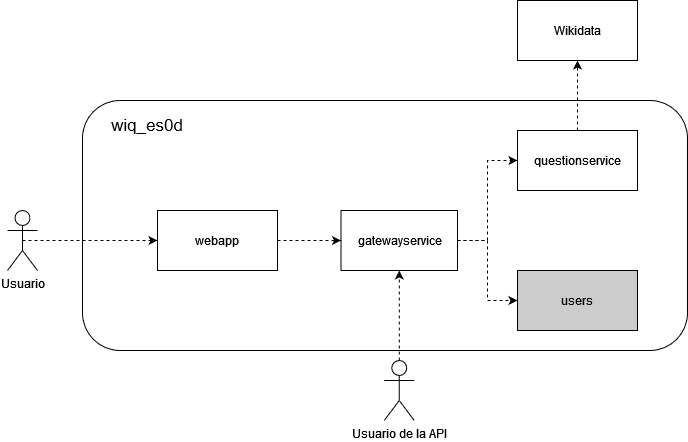

The diagram above was exported from draw.io. Its source (the exported page's mxGraphModel, read from the mxfile embedded in the PNG):
<mxGraphModel dx="1434" dy="734" grid="1" gridSize="10" guides="1" tooltips="1" connect="1" arrows="1" fold="1" page="1" pageScale="1" pageWidth="827" pageHeight="1169" math="0" shadow="0">
  <root>
    <mxCell id="0" />
    <mxCell id="1" parent="0" />
    <mxCell id="qZlarlrTFz4414dlfXtQ-3" value="" style="rounded=1;whiteSpace=wrap;html=1;verticalAlign=bottom;labelPosition=left;verticalLabelPosition=top;align=right;" parent="1" vertex="1">
      <mxGeometry x="155" y="150" width="605" height="250" as="geometry" />
    </mxCell>
    <mxCell id="qZlarlrTFz4414dlfXtQ-1" value="questionservice" style="rounded=0;whiteSpace=wrap;html=1;fillColor=#FFFFFF;" parent="1" vertex="1">
      <mxGeometry x="590" y="180" width="120" height="60" as="geometry" />
    </mxCell>
    <mxCell id="qZlarlrTFz4414dlfXtQ-2" value="Wikidata" style="rounded=0;whiteSpace=wrap;html=1;" parent="1" vertex="1">
      <mxGeometry x="590" y="50" width="120" height="60" as="geometry" />
    </mxCell>
    <mxCell id="qZlarlrTFz4414dlfXtQ-4" value="wiq_es0d" style="text;html=1;align=center;verticalAlign=middle;whiteSpace=wrap;rounded=0;fontSize=17;" parent="1" vertex="1">
      <mxGeometry x="190" y="160" width="60" height="30" as="geometry" />
    </mxCell>
    <mxCell id="qZlarlrTFz4414dlfXtQ-5" value="" style="endArrow=classic;html=1;rounded=0;exitX=0.5;exitY=0;exitDx=0;exitDy=0;entryX=0.5;entryY=1;entryDx=0;entryDy=0;dashed=1;" parent="1" source="qZlarlrTFz4414dlfXtQ-1" target="qZlarlrTFz4414dlfXtQ-2" edge="1">
      <mxGeometry width="50" height="50" relative="1" as="geometry">
        <mxPoint x="390" y="300" as="sourcePoint" />
        <mxPoint x="440" y="250" as="targetPoint" />
      </mxGeometry>
    </mxCell>
    <mxCell id="qZlarlrTFz4414dlfXtQ-10" style="edgeStyle=orthogonalEdgeStyle;rounded=0;orthogonalLoop=1;jettySize=auto;html=1;exitX=1;exitY=0.5;exitDx=0;exitDy=0;entryX=0;entryY=0.5;entryDx=0;entryDy=0;dashed=1;" parent="1" source="qZlarlrTFz4414dlfXtQ-6" target="qZlarlrTFz4414dlfXtQ-1" edge="1">
      <mxGeometry relative="1" as="geometry" />
    </mxCell>
    <mxCell id="qZlarlrTFz4414dlfXtQ-11" style="edgeStyle=orthogonalEdgeStyle;rounded=0;orthogonalLoop=1;jettySize=auto;html=1;dashed=1;" parent="1" source="qZlarlrTFz4414dlfXtQ-6" target="qZlarlrTFz4414dlfXtQ-7" edge="1">
      <mxGeometry relative="1" as="geometry" />
    </mxCell>
    <mxCell id="qZlarlrTFz4414dlfXtQ-6" value="gatewayservice" style="rounded=0;whiteSpace=wrap;html=1;" parent="1" vertex="1">
      <mxGeometry x="413.5" y="260" width="116.5" height="60" as="geometry" />
    </mxCell>
    <mxCell id="qZlarlrTFz4414dlfXtQ-7" value="users" style="rounded=0;whiteSpace=wrap;html=1;fillColor=#CCCCCC;" parent="1" vertex="1">
      <mxGeometry x="590" y="320" width="120" height="60" as="geometry" />
    </mxCell>
    <mxCell id="qZlarlrTFz4414dlfXtQ-9" style="edgeStyle=orthogonalEdgeStyle;rounded=0;orthogonalLoop=1;jettySize=auto;html=1;exitX=1;exitY=0.5;exitDx=0;exitDy=0;entryX=0;entryY=0.5;entryDx=0;entryDy=0;dashed=1;" parent="1" source="qZlarlrTFz4414dlfXtQ-8" target="qZlarlrTFz4414dlfXtQ-6" edge="1">
      <mxGeometry relative="1" as="geometry" />
    </mxCell>
    <mxCell id="qZlarlrTFz4414dlfXtQ-8" value="webapp" style="rounded=0;whiteSpace=wrap;html=1;" parent="1" vertex="1">
      <mxGeometry x="230" y="260" width="120" height="60" as="geometry" />
    </mxCell>
    <mxCell id="qZlarlrTFz4414dlfXtQ-13" style="edgeStyle=orthogonalEdgeStyle;rounded=0;orthogonalLoop=1;jettySize=auto;html=1;exitX=0.5;exitY=0.5;exitDx=0;exitDy=0;exitPerimeter=0;dashed=1;" parent="1" source="qZlarlrTFz4414dlfXtQ-12" target="qZlarlrTFz4414dlfXtQ-8" edge="1">
      <mxGeometry relative="1" as="geometry" />
    </mxCell>
    <mxCell id="qZlarlrTFz4414dlfXtQ-12" value="Usuario" style="shape=umlActor;verticalLabelPosition=bottom;verticalAlign=top;html=1;outlineConnect=0;" parent="1" vertex="1">
      <mxGeometry x="80" y="260" width="30" height="60" as="geometry" />
    </mxCell>
    <mxCell id="4opRs683w6esDMs2MDF6-2" style="edgeStyle=orthogonalEdgeStyle;rounded=0;orthogonalLoop=1;jettySize=auto;html=1;dashed=1;" parent="1" source="4opRs683w6esDMs2MDF6-1" target="qZlarlrTFz4414dlfXtQ-6" edge="1">
      <mxGeometry relative="1" as="geometry" />
    </mxCell>
    <mxCell id="4opRs683w6esDMs2MDF6-1" value="Usuario de la API" style="shape=umlActor;verticalLabelPosition=bottom;verticalAlign=top;html=1;outlineConnect=0;" parent="1" vertex="1">
      <mxGeometry x="456.75" y="410" width="30" height="60" as="geometry" />
    </mxCell>
  </root>
</mxGraphModel>